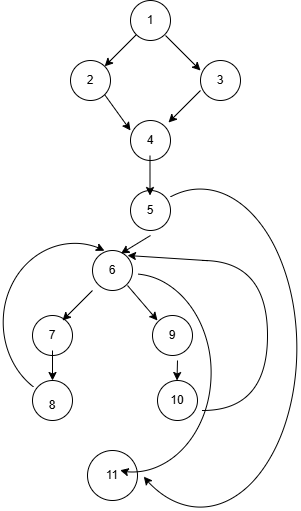

The diagram above was exported from draw.io. Its source (the exported page's mxGraphModel, read from the mxfile embedded in the PNG):
<mxGraphModel dx="1030" dy="608" grid="1" gridSize="10" guides="1" tooltips="1" connect="1" arrows="1" fold="1" page="1" pageScale="1" pageWidth="850" pageHeight="1100" math="0" shadow="0">
  <root>
    <mxCell id="0" />
    <mxCell id="1" parent="0" />
    <mxCell id="m8oBW25X1v2rAE5aV3SD-1" parent="1" style="ellipse;whiteSpace=wrap;html=1;aspect=fixed;" value="" vertex="1">
      <mxGeometry height="40" width="40" x="370" y="10" as="geometry" />
    </mxCell>
    <mxCell id="m8oBW25X1v2rAE5aV3SD-2" parent="1" style="ellipse;whiteSpace=wrap;html=1;aspect=fixed;" value="" vertex="1">
      <mxGeometry height="40" width="40" x="272" y="325" as="geometry" />
    </mxCell>
    <mxCell id="m8oBW25X1v2rAE5aV3SD-3" parent="1" style="ellipse;whiteSpace=wrap;html=1;aspect=fixed;" value="" vertex="1">
      <mxGeometry height="40" width="40" x="332" y="260" as="geometry" />
    </mxCell>
    <mxCell id="m8oBW25X1v2rAE5aV3SD-4" parent="1" style="ellipse;whiteSpace=wrap;html=1;aspect=fixed;" value="" vertex="1">
      <mxGeometry height="40" width="40" x="370" y="200" as="geometry" />
    </mxCell>
    <mxCell id="m8oBW25X1v2rAE5aV3SD-5" parent="1" style="ellipse;whiteSpace=wrap;html=1;aspect=fixed;" value="" vertex="1">
      <mxGeometry height="40" width="40" x="370" y="130" as="geometry" />
    </mxCell>
    <mxCell id="m8oBW25X1v2rAE5aV3SD-6" parent="1" style="ellipse;whiteSpace=wrap;html=1;aspect=fixed;" value="" vertex="1">
      <mxGeometry height="40" width="40" x="310" y="70" as="geometry" />
    </mxCell>
    <mxCell id="m8oBW25X1v2rAE5aV3SD-8" parent="1" style="ellipse;whiteSpace=wrap;html=1;aspect=fixed;" value="" vertex="1">
      <mxGeometry height="40" width="40" x="440" y="70" as="geometry" />
    </mxCell>
    <mxCell id="m8oBW25X1v2rAE5aV3SD-9" parent="1" style="text;html=1;whiteSpace=wrap;strokeColor=none;fillColor=none;align=center;verticalAlign=middle;rounded=0;" value="1" vertex="1">
      <mxGeometry height="30" width="60" x="360" y="15" as="geometry" />
    </mxCell>
    <mxCell id="m8oBW25X1v2rAE5aV3SD-12" edge="1" parent="1" source="m8oBW25X1v2rAE5aV3SD-6" style="endArrow=none;html=1;rounded=0;exitX=1;exitY=0;exitDx=0;exitDy=0;startArrow=classic;startFill=1;endFill=0;entryX=0;entryY=1;entryDx=0;entryDy=0;" target="m8oBW25X1v2rAE5aV3SD-1" value="">
      <mxGeometry height="50" relative="1" width="50" as="geometry">
        <mxPoint x="340" y="80" as="sourcePoint" />
        <mxPoint x="390" y="30" as="targetPoint" />
      </mxGeometry>
    </mxCell>
    <mxCell id="m8oBW25X1v2rAE5aV3SD-13" edge="1" parent="1" source="m8oBW25X1v2rAE5aV3SD-8" style="endArrow=none;html=1;rounded=0;exitX=0;exitY=0.25;exitDx=0;exitDy=0;startArrow=classic;startFill=1;endFill=0;entryX=0.75;entryY=1;entryDx=0;entryDy=0;exitPerimeter=0;" target="m8oBW25X1v2rAE5aV3SD-9" value="">
      <mxGeometry height="50" relative="1" width="50" as="geometry">
        <mxPoint x="360" y="82" as="sourcePoint" />
        <mxPoint x="392" y="50" as="targetPoint" />
      </mxGeometry>
    </mxCell>
    <mxCell id="m8oBW25X1v2rAE5aV3SD-14" edge="1" parent="1" style="endArrow=none;html=1;rounded=0;startArrow=classic;startFill=1;endFill=0;entryX=1;entryY=1;entryDx=0;entryDy=0;" target="m8oBW25X1v2rAE5aV3SD-6" value="">
      <mxGeometry height="50" relative="1" width="50" as="geometry">
        <mxPoint x="370" y="140" as="sourcePoint" />
        <mxPoint x="442" y="170" as="targetPoint" />
      </mxGeometry>
    </mxCell>
    <mxCell id="m8oBW25X1v2rAE5aV3SD-15" edge="1" parent="1" style="endArrow=none;html=1;rounded=0;exitX=1;exitY=0;exitDx=0;exitDy=0;startArrow=classic;startFill=1;endFill=0;entryX=0;entryY=1;entryDx=0;entryDy=0;" value="">
      <mxGeometry height="50" relative="1" width="50" as="geometry">
        <mxPoint x="408" y="132" as="sourcePoint" />
        <mxPoint x="440" y="100" as="targetPoint" />
      </mxGeometry>
    </mxCell>
    <mxCell id="m8oBW25X1v2rAE5aV3SD-16" parent="1" style="text;html=1;whiteSpace=wrap;strokeColor=none;fillColor=none;align=center;verticalAlign=middle;rounded=0;" value="2" vertex="1">
      <mxGeometry height="30" width="60" x="300" y="75" as="geometry" />
    </mxCell>
    <mxCell id="m8oBW25X1v2rAE5aV3SD-17" parent="1" style="text;html=1;whiteSpace=wrap;strokeColor=none;fillColor=none;align=center;verticalAlign=middle;rounded=0;" value="3" vertex="1">
      <mxGeometry height="30" width="60" x="430" y="75" as="geometry" />
    </mxCell>
    <mxCell id="m8oBW25X1v2rAE5aV3SD-18" parent="1" style="text;html=1;whiteSpace=wrap;strokeColor=none;fillColor=none;align=center;verticalAlign=middle;rounded=0;" value="4" vertex="1">
      <mxGeometry height="30" width="60" x="360" y="135" as="geometry" />
    </mxCell>
    <mxCell id="m8oBW25X1v2rAE5aV3SD-19" parent="1" style="text;html=1;whiteSpace=wrap;strokeColor=none;fillColor=none;align=center;verticalAlign=middle;rounded=0;" value="5" vertex="1">
      <mxGeometry height="30" width="60" x="360" y="205" as="geometry" />
    </mxCell>
    <mxCell id="m8oBW25X1v2rAE5aV3SD-20" parent="1" style="text;html=1;whiteSpace=wrap;strokeColor=none;fillColor=none;align=center;verticalAlign=middle;rounded=0;" value="6" vertex="1">
      <mxGeometry height="30" width="60" x="322" y="265" as="geometry" />
    </mxCell>
    <mxCell id="m8oBW25X1v2rAE5aV3SD-21" parent="1" style="text;html=1;whiteSpace=wrap;strokeColor=none;fillColor=none;align=center;verticalAlign=middle;rounded=0;" value="7" vertex="1">
      <mxGeometry height="30" width="60" x="262" y="330" as="geometry" />
    </mxCell>
    <mxCell id="m8oBW25X1v2rAE5aV3SD-24" parent="1" style="text;html=1;whiteSpace=wrap;strokeColor=none;fillColor=none;align=center;verticalAlign=middle;rounded=0;" value="7" vertex="1">
      <mxGeometry height="30" width="60" x="387" y="330" as="geometry" />
    </mxCell>
    <mxCell id="m8oBW25X1v2rAE5aV3SD-29" parent="1" style="ellipse;whiteSpace=wrap;html=1;aspect=fixed;" value="" vertex="1">
      <mxGeometry height="40" width="40" x="392" y="325" as="geometry" />
    </mxCell>
    <mxCell id="m8oBW25X1v2rAE5aV3SD-30" parent="1" style="text;html=1;whiteSpace=wrap;strokeColor=none;fillColor=none;align=center;verticalAlign=middle;rounded=0;" value="9" vertex="1">
      <mxGeometry height="30" width="60" x="382" y="330" as="geometry" />
    </mxCell>
    <mxCell id="m8oBW25X1v2rAE5aV3SD-31" parent="1" style="ellipse;whiteSpace=wrap;html=1;aspect=fixed;" value="" vertex="1">
      <mxGeometry height="40" width="40" x="272" y="390" as="geometry" />
    </mxCell>
    <mxCell id="m8oBW25X1v2rAE5aV3SD-32" parent="1" style="text;html=1;whiteSpace=wrap;strokeColor=none;fillColor=none;align=center;verticalAlign=middle;rounded=0;" value="8" vertex="1">
      <mxGeometry height="30" width="60" x="262" y="400" as="geometry" />
    </mxCell>
    <mxCell id="m8oBW25X1v2rAE5aV3SD-33" parent="1" style="ellipse;whiteSpace=wrap;html=1;aspect=fixed;" value="10" vertex="1">
      <mxGeometry height="40" width="40" x="397" y="390" as="geometry" />
    </mxCell>
    <mxCell id="m8oBW25X1v2rAE5aV3SD-34" edge="1" parent="1" style="endArrow=none;html=1;rounded=0;startArrow=classic;startFill=1;" value="">
      <mxGeometry height="50" relative="1" width="50" as="geometry">
        <mxPoint x="302" y="330" as="sourcePoint" />
        <mxPoint x="332" y="300" as="targetPoint" />
      </mxGeometry>
    </mxCell>
    <mxCell id="m8oBW25X1v2rAE5aV3SD-35" edge="1" parent="1" source="m8oBW25X1v2rAE5aV3SD-30" style="endArrow=none;html=1;rounded=0;startArrow=classic;startFill=1;entryX=0.75;entryY=1;entryDx=0;entryDy=0;exitX=0.25;exitY=0;exitDx=0;exitDy=0;" target="m8oBW25X1v2rAE5aV3SD-20" value="">
      <mxGeometry height="50" relative="1" width="50" as="geometry">
        <mxPoint x="357" y="325" as="sourcePoint" />
        <mxPoint x="387" y="295" as="targetPoint" />
      </mxGeometry>
    </mxCell>
    <mxCell id="m8oBW25X1v2rAE5aV3SD-36" edge="1" parent="1" source="m8oBW25X1v2rAE5aV3SD-31" style="endArrow=none;startArrow=classic;html=1;rounded=0;exitX=0.5;exitY=0;exitDx=0;exitDy=0;endFill=0;" value="">
      <mxGeometry height="50" relative="1" width="50" as="geometry">
        <mxPoint x="242" y="410" as="sourcePoint" />
        <mxPoint x="292" y="360" as="targetPoint" />
      </mxGeometry>
    </mxCell>
    <mxCell id="m8oBW25X1v2rAE5aV3SD-37" edge="1" parent="1" style="endArrow=none;startArrow=classic;html=1;rounded=0;endFill=0;" value="">
      <mxGeometry height="50" relative="1" width="50" as="geometry">
        <mxPoint x="416.5" y="390" as="sourcePoint" />
        <mxPoint x="417" y="370" as="targetPoint" />
      </mxGeometry>
    </mxCell>
    <mxCell id="m8oBW25X1v2rAE5aV3SD-39" parent="1" style="ellipse;whiteSpace=wrap;html=1;aspect=fixed;" value="11" vertex="1">
      <mxGeometry height="50" width="50" x="327" y="460" as="geometry" />
    </mxCell>
    <mxCell id="m8oBW25X1v2rAE5aV3SD-43" parent="1" style="shape=mxgraph.basic.arc;html=1;startAngle=0.5054236362483322;endAngle=0.030038548648958236;endArrow=classic;endFill=1;direction=west;" value="" vertex="1">
      <mxGeometry height="205" width="165" x="292" y="280" as="geometry" />
    </mxCell>
    <mxCell id="m8oBW25X1v2rAE5aV3SD-45" edge="1" parent="1" style="endArrow=classic;html=1;rounded=0;" value="">
      <mxGeometry height="50" relative="1" width="50" as="geometry">
        <mxPoint x="389.5" y="165" as="sourcePoint" />
        <mxPoint x="389.5" y="205" as="targetPoint" />
      </mxGeometry>
    </mxCell>
    <mxCell id="m8oBW25X1v2rAE5aV3SD-46" edge="1" parent="1" style="endArrow=classic;html=1;rounded=0;entryX=0.803;entryY=0.079;entryDx=0;entryDy=0;entryPerimeter=0;" target="m8oBW25X1v2rAE5aV3SD-47" value="">
      <mxGeometry height="50" relative="1" width="50" as="geometry">
        <Array as="points">
          <mxPoint x="389.5" y="245" />
        </Array>
        <mxPoint x="390" y="245" as="sourcePoint" />
        <mxPoint x="389.5" y="265" as="targetPoint" />
      </mxGeometry>
    </mxCell>
    <mxCell id="m8oBW25X1v2rAE5aV3SD-47" parent="1" style="shape=mxgraph.basic.arc;html=1;startAngle=0.5997018491326267;endAngle=0.06637544837519546;endArrow=classic;endFill=1;" value="" vertex="1">
      <mxGeometry height="165" width="150" x="240" y="250" as="geometry" />
    </mxCell>
    <mxCell id="m8oBW25X1v2rAE5aV3SD-49" parent="1" style="shape=requiredInterface;html=1;verticalLabelPosition=bottom;sketch=0;" value="" vertex="1">
      <mxGeometry height="150" width="65" x="442" y="270" as="geometry" />
    </mxCell>
    <mxCell id="m8oBW25X1v2rAE5aV3SD-50" edge="1" parent="1" source="m8oBW25X1v2rAE5aV3SD-49" style="endArrow=classic;html=1;rounded=0;entryX=0.75;entryY=0;entryDx=0;entryDy=0;exitX=0.08;exitY=0.001;exitDx=0;exitDy=0;exitPerimeter=0;" target="m8oBW25X1v2rAE5aV3SD-20" value="">
      <mxGeometry height="50" relative="1" width="50" as="geometry">
        <mxPoint x="432" y="270" as="sourcePoint" />
        <mxPoint x="542" y="120" as="targetPoint" />
      </mxGeometry>
    </mxCell>
    <mxCell id="uGSBDV3afIdErakaSDAe-1" parent="1" style="shape=mxgraph.basic.arc;html=1;startAngle=0.44990476231352816;endAngle=0.1;endArrow=classic;endFill=1;direction=west;" value="" vertex="1">
      <mxGeometry height="325" width="200" x="340" y="195" as="geometry" />
    </mxCell>
  </root>
</mxGraphModel>